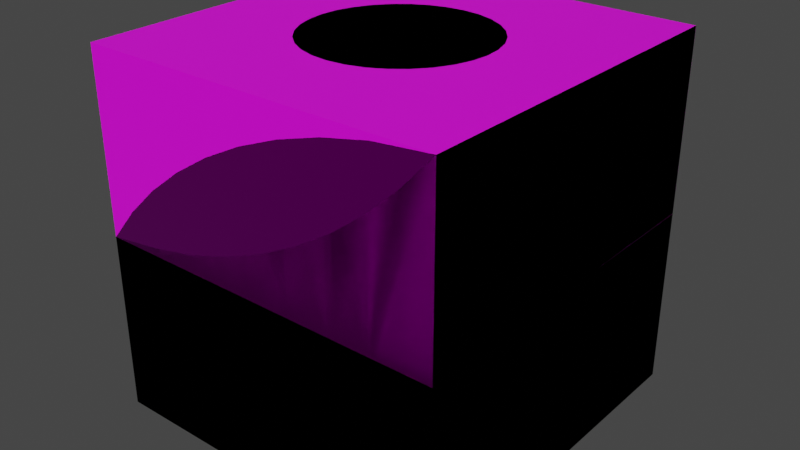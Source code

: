 # Source: ramp.blend  (saved by Blender 3.0.42; exported with 4.5.12 LTS)
import bpy
from mathutils import Matrix  # noqa: F401  (used for matrix-valued properties, if any)

bpy.ops.wm.read_factory_settings(use_empty=True)
scene = bpy.context.scene
scene.name = 'Scene'

# ---- collections
col_collection = bpy.data.collections.new('Collection'); scene.collection.children.link(col_collection)

# ---- images (referenced by path relative to the original .blend; pixels are not part of the script)
import os
ASSET_DIR = os.environ.get("B2B_ASSET_DIR", "")  # directory of the original .blend (textures are referenced by path, not embedded)
HERE = os.path.dirname(os.path.abspath(__file__))  # packed textures are extracted next to this script under _unpacked/

def load_image(name, relpath, width, height, colorspace="sRGB"):
    """Load a texture the original file referenced (path relative to the .blend, or extracted next to this script)."""
    p = next((c for c in (os.path.join(HERE, relpath), os.path.join(ASSET_DIR, relpath)) if relpath and os.path.exists(c)), "")
    if p:
        img = bpy.data.images.load(p, check_existing=True)
        img.name = name
    else:  # same state as the original file: an image datablock whose file is absent (Cycles renders it pink)
        img = bpy.data.images.new(name, width, height)
        img.source = "FILE"
        img.filepath = "//" + (relpath or name)
    img.colorspace_settings.name = colorspace
    return img
img_texture_04_roughnessmetalness_png = load_image('texture_04_roughnessMetalness.png', 'prototype-textures/Dark/texture_04_roughnessMetalness.png', 1024, 1024, 'sRGB')
img_texture_04_png = load_image('texture_04.png', 'prototype-textures/Dark/texture_04.png', 1024, 1024, 'sRGB')
img_texture_08_png = load_image('texture_08.png', 'prototype-textures/Light/texture_08.png', 1024, 1024, 'sRGB')
img_gradient_alpha_png = load_image('gradient-alpha.png', 'prototype-textures/gradient-alpha.png', 1024, 1024, 'sRGB')
img_checkpoint_emissive_png = load_image('checkpoint-emissive.png', 'prototype-textures/checkpoint-emissive.png', 1024, 1024, 'sRGB')

# ---- materials (node trees are filled in below, after node groups)
mat_ramps = bpy.data.materials.new('Ramps')
mat_ramps.alpha_threshold = 0.0
mat_ramps.use_backface_culling = True
mat_ramps.use_transparent_shadow = False
mat_ramps.line_color = (0.0, 0.0, 0.0, 1.0)
mat_halfbox = bpy.data.materials.new('HalfBox')
mat_halfbox.use_backface_culling = True
mat_halfbox.use_transparent_shadow = False
mat_checkpoint = bpy.data.materials.new('Checkpoint')
mat_checkpoint.surface_render_method = 'BLENDED'
mat_checkpoint.blend_method = 'BLEND'
mat_checkpoint.use_transparent_shadow = False
mat_checkpointtopmaterial = bpy.data.materials.new('CheckpointTopMaterial')
mat_checkpointtopmaterial.use_backface_culling = True
mat_checkpointtopmaterial.use_transparent_shadow = False
mat_material = bpy.data.materials.new('Material')
mat_material.use_transparent_shadow = False

# ---- node groups
ng_auto_smooth = bpy.data.node_groups.new('Auto Smooth', 'GeometryNodeTree')
_s = ng_auto_smooth.interface.new_socket(name='Geometry', in_out='OUTPUT', socket_type='NodeSocketGeometry')
_s = ng_auto_smooth.interface.new_socket(name='Geometry', in_out='INPUT', socket_type='NodeSocketGeometry')
_s = ng_auto_smooth.interface.new_socket(name='Angle', in_out='INPUT', socket_type='NodeSocketFloat')
_s.subtype = 'ANGLE'
_s.min_value = 0.0
_s.max_value = 3.142
ng_auto_smooth.is_modifier = True
_N = ng_auto_smooth.nodes; _L = ng_auto_smooth.links
n0 = _N.new('NodeGroupOutput'); n0.name = 'Group Output'; n0.location = (480, -100)
n1 = _N.new('NodeGroupInput'); n1.name = 'Group Input'; n1.location = (-420, -300)
n2 = _N.new('NodeGroupInput'); n2.name = 'Group Input.001'; n2.location = (-60, -100)
n3 = _N.new('GeometryNodeSetShadeSmooth'); n3.name = 'Set Shade Smooth'; n3.location = (120, -100)
n3.domain = 'EDGE'
n4 = _N.new('GeometryNodeSetShadeSmooth'); n4.name = 'Set Shade Smooth.001'; n4.location = (300, -100)
n5 = _N.new('GeometryNodeInputMeshEdgeAngle'); n5.name = 'Edge Angle'; n5.location = (-420, -220)
n6 = _N.new('GeometryNodeInputEdgeSmooth'); n6.name = 'Is Edge Smooth'; n6.location = (-60, -160)
n7 = _N.new('GeometryNodeInputShadeSmooth'); n7.name = 'Is Face Smooth'; n7.location = (-240, -340)
n8 = _N.new('FunctionNodeBooleanMath'); n8.name = 'Boolean Math'; n8.location = (-60, -220)
n9 = _N.new('FunctionNodeCompare'); n9.name = 'Compare'; n9.location = (-240, -180)
n9.operation = 'LESS_EQUAL'
_L.new(n5.outputs[0], n9.inputs[0])
_L.new(n4.outputs[0], n0.inputs[0])
_L.new(n1.outputs[1], n9.inputs[1])
_L.new(n9.outputs[0], n8.inputs[0])
_L.new(n7.outputs[0], n8.inputs[1])
_L.new(n2.outputs[0], n3.inputs[0])
_L.new(n6.outputs[0], n3.inputs[1])
_L.new(n3.outputs[0], n4.inputs[0])
_L.new(n8.outputs[0], n3.inputs[2])
n0.is_active_output = True

# ---- material node trees
mat_ramps.use_nodes = True; mat_ramps.node_tree.nodes.clear()
_N = mat_ramps.node_tree.nodes; _L = mat_ramps.node_tree.links
n0 = _N.new('ShaderNodeOutputMaterial'); n0.name = 'Material Output'; n0.location = (280, 280)
n1 = _N.new('ShaderNodeBsdfPrincipled'); n1.name = 'Principled BSDF'; n1.location = (-20, 280)
n1.distribution = 'GGX'
n1.subsurface_method = 'RANDOM_WALK_SKIN'
n1.inputs[3].default_value = 1.45
n1.inputs[27].default_value = (0.0, 0.0, 0.0, 1.0)
n1.inputs[28].default_value = 1.0
n2 = _N.new('ShaderNodeTexImage'); n2.name = 'Image Texture.001'; n2.location = (-720, -200)
n2.image = img_texture_04_roughnessmetalness_png
n3 = _N.new('ShaderNodeSeparateColor'); n3.name = 'Separate RGB'; n3.location = (-340, -180)
n4 = _N.new('ShaderNodeTexImage'); n4.name = 'Image Texture'; n4.location = (-400, 220)
n4.image = img_texture_04_png
_L.new(n1.outputs[0], n0.inputs[0])
_L.new(n4.outputs[0], n1.inputs[0])
_L.new(n2.outputs[0], n3.inputs[0])
_L.new(n3.outputs[1], n1.inputs[2])
_L.new(n3.outputs[2], n1.inputs[1])
n0.is_active_output = True
mat_halfbox.use_nodes = True; mat_halfbox.node_tree.nodes.clear()
_N = mat_halfbox.node_tree.nodes; _L = mat_halfbox.node_tree.links
n0 = _N.new('ShaderNodeOutputMaterial'); n0.name = 'Material Output'; n0.location = (300, 300)
n1 = _N.new('ShaderNodeTexImage'); n1.name = 'Image Texture'; n1.location = (-280, 260)
n1.image = img_texture_08_png
n2 = _N.new('ShaderNodeBsdfPrincipled'); n2.name = 'Principled BSDF'; n2.location = (10, 300)
n2.distribution = 'GGX'
n2.subsurface_method = 'RANDOM_WALK_SKIN'
n2.inputs[3].default_value = 1.45
n2.inputs[27].default_value = (0.0, 0.0, 0.0, 1.0)
n2.inputs[28].default_value = 1.0
n3 = _N.new('ShaderNodeTexImage'); n3.name = 'Image Texture.001'; n3.location = (-620, -100)
n3.image = img_texture_08_png
n4 = _N.new('ShaderNodeSeparateColor'); n4.name = 'Separate RGB'; n4.location = (-320, -200)
_L.new(n2.outputs[0], n0.inputs[0])
_L.new(n1.outputs[0], n2.inputs[0])
_L.new(n3.outputs[0], n4.inputs[0])
_L.new(n4.outputs[1], n2.inputs[2])
_L.new(n4.outputs[2], n2.inputs[1])
n0.is_active_output = True
mat_checkpoint.use_nodes = True; mat_checkpoint.node_tree.nodes.clear()
_N = mat_checkpoint.node_tree.nodes; _L = mat_checkpoint.node_tree.links
n0 = _N.new('ShaderNodeBsdfPrincipled'); n0.name = 'Principled BSDF'; n0.location = (-20, 300)
n0.distribution = 'GGX'
n0.subsurface_method = 'RANDOM_WALK_SKIN'
n0.inputs[3].default_value = 1.45
n0.inputs[27].default_value = (0.0, 0.0, 0.0, 1.0)
n0.inputs[28].default_value = 1.0
n1 = _N.new('ShaderNodeOutputMaterial'); n1.name = 'Material Output'; n1.location = (280, 300)
n2 = _N.new('ShaderNodeTexImage'); n2.name = 'Image Texture'; n2.location = (-310, 260)
n2.image = img_gradient_alpha_png
_L.new(n0.outputs[0], n1.inputs[0])
_L.new(n2.outputs[0], n0.inputs[0])
n1.is_active_output = True
mat_checkpointtopmaterial.use_nodes = True; mat_checkpointtopmaterial.node_tree.nodes.clear()
_N = mat_checkpointtopmaterial.node_tree.nodes; _L = mat_checkpointtopmaterial.node_tree.links
n0 = _N.new('ShaderNodeOutputMaterial'); n0.name = 'Material Output'; n0.location = (300, 300)
n1 = _N.new('ShaderNodeTexImage'); n1.name = 'Image Texture'; n1.location = (-280, 260)
n1.image = img_texture_08_png
n2 = _N.new('ShaderNodeBsdfPrincipled'); n2.name = 'Principled BSDF'; n2.location = (10, 300)
n2.distribution = 'GGX'
n2.subsurface_method = 'RANDOM_WALK_SKIN'
n2.inputs[3].default_value = 1.45
n2.inputs[27].default_value = (0.0, 0.0, 0.0, 1.0)
n2.inputs[28].default_value = 1.0
n3 = _N.new('ShaderNodeTexImage'); n3.name = 'Image Texture.001'; n3.location = (-620, -100)
n3.image = img_texture_08_png
n4 = _N.new('ShaderNodeSeparateColor'); n4.name = 'Separate RGB'; n4.location = (-320, -200)
_L.new(n2.outputs[0], n0.inputs[0])
_L.new(n1.outputs[0], n2.inputs[0])
_L.new(n3.outputs[0], n4.inputs[0])
_L.new(n4.outputs[1], n2.inputs[2])
_L.new(n4.outputs[2], n2.inputs[1])
n0.is_active_output = True
mat_material.use_nodes = True; mat_material.node_tree.nodes.clear()
_N = mat_material.node_tree.nodes; _L = mat_material.node_tree.links
n0 = _N.new('ShaderNodeBsdfPrincipled'); n0.name = 'Principled BSDF'; n0.location = (10, 300)
n0.distribution = 'GGX'
n0.subsurface_method = 'RANDOM_WALK_SKIN'
n0.inputs[3].default_value = 1.45
n0.inputs[28].default_value = 1.0
n1 = _N.new('ShaderNodeOutputMaterial'); n1.name = 'Material Output'; n1.location = (300, 300)
n2 = _N.new('ShaderNodeTexImage'); n2.name = 'Image Texture'; n2.location = (-280, 260)
n2.image = img_checkpoint_emissive_png
n3 = _N.new('ShaderNodeTexImage'); n3.name = 'Image Texture.002'; n3.location = (-280, -500)
n3.image = img_checkpoint_emissive_png
_L.new(n0.outputs[0], n1.inputs[0])
_L.new(n2.outputs[0], n0.inputs[0])
_L.new(n3.outputs[0], n0.inputs[27])
n1.is_active_output = True

# ---- world
world_world = bpy.data.worlds.new('World'); scene.world = world_world
world_world.use_nodes = True; world_world.node_tree.nodes.clear()
_N = world_world.node_tree.nodes; _L = world_world.node_tree.links
n0 = _N.new('ShaderNodeOutputWorld'); n0.name = 'World Output'; n0.location = (300, 300)
n1 = _N.new('ShaderNodeBackground'); n1.name = 'Background'; n1.location = (10, 300)
n1.inputs[0].default_value = (0.05088, 0.05088, 0.05088, 1.0)
_L.new(n1.outputs[0], n0.inputs[0])
n0.is_active_output = True
world_world.color = (0.05088, 0.05088, 0.05088)
world_world.use_sun_shadow = False
world_world.sun_shadow_jitter_overblur = 0.0

# ---- meshes
me_cylinder = bpy.data.meshes.new('Cylinder')
me_cylinder.from_pydata([(5.0, 5.0, -5.0), (5.0, 5.0, 5.0), (-4.181, 0.9541, 5.0), (-4.181, 0.9541, -5.0), (-3.314, 1.771, 5.0), (-3.314, 1.771, -5.0), (-2.358, 2.511, 5.0), (-2.358, 2.511, -5.0), (-1.322, 3.168, 5.0), (-1.322, 3.168, -5.0), (-0.215, 3.735, 5.0), (-0.215, 3.735, -5.0), (0.9514, 4.206, 5.0), (0.9514, 4.206, -5.0), (2.166, 4.578, 5.0), (2.166, 4.578, -5.0), (3.418, 4.846, 5.0), (3.418, 4.846, -5.0), (-5.0, -2.186e-07, -5.0), (-5.0, 2.186e-07, 5.0), (5.0, -2.186e-07, -5.0), (5.0, 2.186e-07, 5.0), (3.425, 2.186e-07, 5.0), (2.173, 2.186e-07, 5.0), (0.9582, 2.186e-07, 5.0), (-0.2082, 2.186e-07, 5.0), (-1.315, 2.186e-07, 5.0), (-2.351, 2.186e-07, 5.0), (-3.308, 2.186e-07, 5.0), (-4.181, 2.186e-07, 5.0), (3.418, -2.186e-07, -5.0), (2.166, -2.186e-07, -5.0), (0.9514, -2.186e-07, -5.0), (-0.215, -2.186e-07, -5.0), (-1.322, -2.186e-07, -5.0), (-2.358, -2.186e-07, -5.0), (-3.314, -2.186e-07, -5.0), (-4.188, -2.186e-07, -5.0)], [], [(20, 0, 1, 21), (3, 37, 18), (36, 37, 3, 5), (35, 36, 5, 7), (34, 35, 7, 9), (33, 34, 9, 11), (32, 33, 11, 13), (31, 32, 13, 15), (30, 31, 15, 17), (20, 30, 17, 0), (1, 16, 22, 21), (22, 16, 14, 23), (23, 14, 12, 24), (24, 12, 10, 25), (25, 10, 8, 26), (26, 8, 6, 27), (27, 6, 4, 28), (28, 4, 2, 29), (19, 29, 2), (3, 18, 19, 2), (5, 3, 2, 4), (7, 5, 4, 6), (9, 7, 6, 8), (11, 9, 8, 10), (13, 11, 10, 12), (15, 13, 12, 14), (17, 15, 14, 16), (1, 0, 17, 16), (21, 22, 30, 20), (31, 30, 22, 23), (32, 31, 23, 24), (33, 32, 24, 25), (34, 33, 25, 26), (35, 34, 26, 27), (36, 35, 27, 28), (37, 36, 28, 29), (18, 37, 29, 19)])
me_cylinder.polygons.foreach_set('use_smooth', [True] * 37)
_uv = me_cylinder.uv_layers.new(name='UVMap')
_uv.uv.foreach_set('vector', [1.0, 0.0, 1.0, 0.5, 5.96e-08, 0.5, 0.0, 0.0, 0.9181, 0.09541, 0.9188, 0.0, 1.0, 0.0, 0.8314, 0.0, 0.9188, 0.0, 0.9181, 0.09541, 0.8314, 0.1771, 0.7358, 0.0, 0.8314, 0.0, 0.8314, 0.1771, 0.7358, 0.2511, 0.6322, 0.0, 0.7358, 0.0, 0.7358, 0.2511, 0.6322, 0.3168, 0.5215, 0.0, 0.6322, 0.0, 0.6322, 0.3168, 0.5215, 0.3735, 0.4049, 0.0, 0.5215, 0.0, 0.5215, 0.3735, 0.4049, 0.4206, 0.2834, 0.0, 0.4049, 0.0, 0.4049, 0.4206, 0.2834, 0.4578, 0.1582, 0.0, 0.2834, 0.0, 0.2834, 0.4578, 0.1582, 0.4846, 0.0, 0.0, 0.1582, 0.0, 0.1582, 0.4846, 0.0, 0.5, 1.0, 0.5, 0.8418, 0.4846, 0.8425, 0.0, 1.0, 0.0, 0.8425, 0.0, 0.8418, 0.4846, 0.7166, 0.4578, 0.7173, 0.0, 0.7173, 0.0, 0.7166, 0.4578, 0.5951, 0.4206, 0.5958, 0.0, 0.5958, 0.0, 0.5951, 0.4206, 0.4785, 0.3735, 0.4792, 0.0, 0.4792, 0.0, 0.4785, 0.3735, 0.3678, 0.3168, 0.3685, 0.0, 0.3685, 0.0, 0.3678, 0.3168, 0.2642, 0.2511, 0.2649, 0.0, 0.2649, 0.0, 0.2642, 0.2511, 0.1686, 0.1771, 0.1692, 0.0, 0.1692, 0.0, 0.1686, 0.1771, 0.08192, 0.09541, 0.08192, 0.0, 0.0, 0.0, 0.08192, 0.0, 0.08192, 0.09541, 0.08192, 1.0, 0.0, 1.0, 0.0, 1.376e-07, 0.08192, 1.376e-07, 0.1686, 1.0, 0.08192, 1.0, 0.08192, 1.376e-07, 0.1686, 1.376e-07, 0.2642, 1.0, 0.1686, 1.0, 0.1686, 1.376e-07, 0.2642, 1.376e-07, 0.3678, 1.0, 0.2642, 1.0, 0.2642, 1.376e-07, 0.3678, 1.376e-07, 0.4785, 1.0, 0.3678, 1.0, 0.3678, 1.376e-07, 0.4785, 1.376e-07, 0.5951, 1.0, 0.4785, 1.0, 0.4785, 1.376e-07, 0.5951, 1.376e-07, 0.7166, 1.0, 0.5951, 1.0, 0.5951, 1.376e-07, 0.7166, 1.376e-07, 0.8418, 1.0, 0.7166, 1.0, 0.7166, 1.376e-07, 0.8418, 1.376e-07, 1.0, 1.376e-07, 1.0, 1.0, 0.8418, 1.0, 0.8418, 1.376e-07, 1.0, 1.0, 0.8425, 1.0, 0.8418, 0.0, 1.0, 0.0, 0.7166, 0.0, 0.8418, 0.0, 0.8425, 1.0, 0.7173, 1.0, 0.5951, 0.0, 0.7166, 0.0, 0.7173, 1.0, 0.5958, 1.0, 0.4785, 0.0, 0.5951, 0.0, 0.5958, 1.0, 0.4792, 1.0, 0.3678, 0.0, 0.4785, 0.0, 0.4792, 1.0, 0.3685, 1.0, 0.2642, 0.0, 0.3678, 0.0, 0.3685, 1.0, 0.2649, 1.0, 0.1686, 0.0, 0.2642, 0.0, 0.2649, 1.0, 0.1692, 1.0, 0.08124, 0.0, 0.1686, 0.0, 0.1692, 1.0, 0.08192, 1.0, 0.0, 1.376e-07, 0.08124, 0.0, 0.08192, 1.0, 0.0, 1.0])
me_cylinder.materials.append(mat_ramps)
me_cylinder.use_remesh_fix_poles = True
me_cylinder.use_remesh_preserve_attributes = False
me_cylinder.update()
me_ramp = bpy.data.meshes.new('Ramp')
me_ramp.from_pydata([(5.0, 5.0, -5.0), (5.0, 5.0, 5.0), (4.181, 4.108, -5.0), (4.181, 4.108, 5.0), (3.314, 3.291, -5.0), (3.314, 3.291, 5.0), (2.358, 2.551, -5.0), (2.358, 2.551, 5.0), (1.322, 1.894, -5.0), (1.322, 1.894, 5.0), (0.215, 1.327, -5.0), (0.215, 1.327, 5.0), (-0.9514, 0.8561, -5.0), (-0.9514, 0.8561, 5.0), (-2.166, 0.4846, -5.0), (-2.166, 0.4846, 5.0), (-3.418, 0.2167, -5.0), (-3.418, 0.2167, 5.0), (-5.0, -2.186e-07, -5.0), (-5.0, 2.186e-07, 5.0), (5.0, -3.06e-07, -5.0), (5.0, 1.311e-07, 5.0), (4.181, 1.311e-07, 5.0), (3.314, 1.311e-07, 5.0), (2.358, 1.311e-07, 5.0), (1.322, 1.311e-07, 5.0), (0.215, 1.311e-07, 5.0), (-0.9514, 1.311e-07, 5.0), (-2.166, 1.311e-07, 5.0), (-3.418, 1.311e-07, 5.0), (4.174, -3.06e-07, -5.0), (3.308, -3.06e-07, -5.0), (2.351, -3.06e-07, -5.0), (1.315, -3.06e-07, -5.0), (0.2082, -3.06e-07, -5.0), (-0.9582, -3.06e-07, -5.0), (-2.173, -3.06e-07, -5.0), (-3.425, -3.06e-07, -5.0)], [], [(0, 2, 3, 1), (2, 4, 5, 3), (4, 6, 7, 5), (6, 8, 9, 7), (8, 10, 11, 9), (10, 12, 13, 11), (12, 14, 15, 13), (14, 16, 17, 15), (16, 18, 19, 17), (0, 1, 21, 20), (20, 21, 22, 30), (22, 23, 31, 30), (23, 24, 32, 31), (24, 25, 33, 32), (25, 26, 34, 33), (26, 27, 35, 34), (27, 28, 36, 35), (28, 29, 37, 36), (18, 37, 29, 19), (17, 19, 29), (15, 17, 29, 28), (13, 15, 28, 27), (11, 13, 27, 26), (9, 11, 26, 25), (7, 9, 25, 24), (5, 7, 24, 23), (3, 5, 23, 22), (1, 3, 22, 21), (2, 0, 20, 30), (2, 30, 31, 4), (4, 31, 32, 6), (6, 32, 33, 8), (8, 33, 34, 10), (10, 34, 35, 12), (12, 35, 36, 14), (14, 36, 37, 16), (18, 16, 37)])
me_ramp.polygons.foreach_set('use_smooth', [1, 1, 1, 1, 1, 1, 1, 1, 1, 1, 1, 1, 1, 1, 1, 1, 1, 1, 1, 1, 1, 1, 1, 1, 1, 1, 1, 1, 0, 0, 0, 0, 0, 0, 0, 0, 0])
_uv = me_ramp.uv_layers.new(name='UVMap')
_uv.uv.foreach_set('vector', [1.0, 1.0, 0.9181, 1.0, 0.9181, 8.769e-08, 1.0, 8.769e-08, 0.9181, 1.0, 0.8314, 1.0, 0.8314, 8.769e-08, 0.9181, 8.769e-08, 0.8314, 1.0, 0.7358, 1.0, 0.7358, 8.769e-08, 0.8314, 8.769e-08, 0.7358, 1.0, 0.6322, 1.0, 0.6322, 8.769e-08, 0.7358, 8.769e-08, 0.6322, 1.0, 0.5215, 1.0, 0.5215, 8.769e-08, 0.6322, 8.769e-08, 0.5215, 1.0, 0.4049, 1.0, 0.4049, 8.769e-08, 0.5215, 8.769e-08, 0.4049, 1.0, 0.2834, 1.0, 0.2834, 8.769e-08, 0.4049, 8.769e-08, 0.2834, 1.0, 0.1582, 1.0, 0.1582, 8.769e-08, 0.2834, 8.769e-08, 0.1582, 1.0, 0.0, 1.0, 0.0, 0.0, 0.1582, 8.769e-08, 1.0, 1.0, 1.754e-07, 1.0, 0.0, 0.5, 1.0, 0.5, 0.4721, 0.4721, 0.9443, 0.4721, 0.9443, 0.4335, 0.4721, 0.4331, 0.9443, 0.4335, 0.9443, 0.3925, 0.4721, 0.3922, 0.4721, 0.4331, 0.9443, 0.3925, 0.9443, 0.3474, 0.4721, 0.3471, 0.4721, 0.3922, 0.9443, 0.3474, 0.9443, 0.2985, 0.4721, 0.2982, 0.4721, 0.3471, 0.9443, 0.2985, 0.9443, 0.2462, 0.4721, 0.2459, 0.4721, 0.2982, 0.9443, 0.2462, 0.9443, 0.1911, 0.4721, 0.1908, 0.4721, 0.2459, 0.9443, 0.1911, 0.9443, 0.1338, 0.4721, 0.1335, 0.4721, 0.1908, 0.9443, 0.1338, 0.9443, 0.07469, 0.4721, 0.07437, 0.4721, 0.1335, 0.4721, 0.0, 0.4721, 0.07437, 0.9443, 0.07469, 0.9443, 0.0, 0.8418, 0.5217, 1.0, 0.5, 0.8418, 0.5, 0.7166, 0.5485, 0.8418, 0.5217, 0.8418, 0.5, 0.7166, 0.5, 0.5951, 0.5856, 0.7166, 0.5485, 0.7166, 0.5, 0.5951, 0.5, 0.4785, 0.6327, 0.5951, 0.5856, 0.5951, 0.5, 0.4785, 0.5, 0.3678, 0.6894, 0.4785, 0.6327, 0.4785, 0.5, 0.3678, 0.5, 0.2642, 0.7551, 0.3678, 0.6894, 0.3678, 0.5, 0.2642, 0.5, 0.1686, 0.8291, 0.2642, 0.7551, 0.2642, 0.5, 0.1686, 0.5, 0.08192, 0.9108, 0.1686, 0.8291, 0.1686, 0.5, 0.08192, 0.5, 0.0, 1.0, 0.08192, 0.9108, 0.08192, 0.5, 0.0, 0.5, 0.08192, 0.9108, 0.0, 1.0, 0.0, 0.5, 0.08259, 0.5, 0.08192, 0.9108, 0.08259, 0.5, 0.1692, 0.5, 0.1686, 0.8291, 0.1686, 0.8291, 0.1692, 0.5, 0.2649, 0.5, 0.2642, 0.7551, 0.2642, 0.7551, 0.2649, 0.5, 0.3685, 0.5, 0.3678, 0.6894, 0.3678, 0.6894, 0.3685, 0.5, 0.4792, 0.5, 0.4785, 0.6327, 0.4785, 0.6327, 0.4792, 0.5, 0.5958, 0.5, 0.5951, 0.5856, 0.5951, 0.5856, 0.5958, 0.5, 0.7173, 0.5, 0.7166, 0.5485, 0.7166, 0.5485, 0.7173, 0.5, 0.8425, 0.5, 0.8418, 0.5217, 1.0, 0.5, 0.8418, 0.5217, 0.8425, 0.5])
me_ramp.materials.append(mat_ramps)
me_ramp.use_remesh_fix_poles = True
me_ramp.use_remesh_preserve_attributes = False
me_ramp.update()
me_cube = bpy.data.meshes.new('Cube')
me_cube.from_pydata([(-5.0, -5.0, -5.0), (-5.0, -5.0, 0.0), (-5.0, 5.0, -5.0), (-5.0, 5.0, 0.0), (5.0, -5.0, -5.0), (5.0, -5.0, 0.0), (5.0, 5.0, -5.0), (5.0, 5.0, 0.0), (-5.0, -5.0, -5.0), (-5.0, -5.0, 0.0), (-5.0, 5.0, 0.0), (-5.0, 5.0, -5.0), (5.0, 5.0, 0.0), (5.0, 5.0, -5.0), (5.0, -5.0, 0.0), (5.0, -5.0, -5.0), (-5.0, -5.0, -2.5), (-5.0, 5.0, -2.5), (5.0, 5.0, -2.5), (5.0, -5.0, -2.5)], [], [(16, 9, 10, 17), (17, 10, 12, 18), (18, 12, 14, 19), (19, 14, 9, 16), (2, 6, 4, 0), (7, 3, 1, 5), (15, 19, 16, 8), (13, 18, 19, 15), (11, 17, 18, 13), (8, 16, 17, 11)])
_uv = me_cube.uv_layers.new(name='UVMap')
_uv.uv.foreach_set('vector', [0.0, 0.75, 0.0, 1.0, 1.0, 1.0, 1.0, 0.75, 0.0, 0.75, 0.0, 1.0, 1.0, 1.0, 1.0, 0.75, 1.0, 0.75, 1.0, 1.0, 0.0, 1.0, 0.0, 0.75, 1.0, 0.75, 1.0, 1.0, 0.0, 1.0, 0.0, 0.75, 0.0, 0.0, 1.0, 0.0, 1.0, 1.0, 0.0, 1.0, 1.0, 1.0, 0.0, 1.0, 0.0, 0.0, 1.0, 0.0, 1.0, 1.676e-07, 1.0, 0.25, 0.0, 0.25, 0.0, 1.676e-07, 1.0, 0.0, 1.0, 0.25, 0.0, 0.25, 0.0, 0.0, 0.0, 0.0, 0.0, 0.25, 1.0, 0.25, 1.0, 0.0, 0.0, 0.0, 0.0, 0.25, 1.0, 0.25, 1.0, 0.0])
me_cube.materials.append(mat_halfbox)
me_cube.use_remesh_fix_poles = True
me_cube.use_remesh_preserve_attributes = False
me_cube.update()
me_checkpoint = bpy.data.meshes.new('Checkpoint')
me_checkpoint.from_pydata([(-5.0, -5.0, -5.0), (-5.0, -5.0, 0.0), (-5.0, 5.0, -5.0), (-5.0, 5.0, 0.0), (5.0, -5.0, -5.0), (5.0, -5.0, 0.0), (5.0, 5.0, -5.0), (5.0, 5.0, 0.0), (-5.0, -5.0, -5.0), (-5.0, -5.0, 0.0), (-5.0, 5.0, 0.0), (-5.0, 5.0, -5.0), (5.0, 5.0, 0.0), (5.0, 5.0, -5.0), (5.0, -5.0, 0.0), (5.0, -5.0, -5.0), (-5.0, -5.0, -2.5), (-5.0, 5.0, -2.5), (5.0, 5.0, -2.5), (5.0, -5.0, -2.5)], [], [(16, 9, 10, 17), (17, 10, 12, 18), (18, 12, 14, 19), (19, 14, 9, 16), (2, 6, 4, 0), (7, 3, 1, 5), (15, 19, 16, 8), (13, 18, 19, 15), (11, 17, 18, 13), (8, 16, 17, 11)])
_uv = me_checkpoint.uv_layers.new(name='UVMap')
_uv.uv.foreach_set('vector', [1.0, 0.75, 1.0, 1.0, 0.0, 1.0, 0.0, 0.75, 0.0, 0.75, 0.0, 1.0, 1.0, 1.0, 1.0, 0.75, 1.0, 0.75, 1.0, 1.0, 0.0, 1.0, 0.0, 0.75, 0.0, 0.75, 0.0, 1.0, 1.0, 1.0, 1.0, 0.75, 1.0, 0.0, 0.0, 0.0, 0.0, 1.0, 1.0, 1.0, 1.0, 1.0, 0.0, 1.0, 0.0, 0.0, 1.0, 0.0, 1.0, 1.639e-07, 1.0, 0.25, 0.0, 0.25, 0.0, 1.639e-07, 0.0, 0.0, 0.0, 0.25, 1.0, 0.25, 1.0, 0.0, 1.0, 4.47e-08, 1.0, 0.25, 0.0, 0.25, 0.0, -4.47e-08, 0.0, 0.0, 0.0, 0.25, 1.0, 0.25, 1.0, 0.0])
me_checkpoint.materials.append(mat_halfbox)
me_checkpoint.use_remesh_fix_poles = True
me_checkpoint.use_remesh_preserve_attributes = False
me_checkpoint.update()
me_cube_002 = bpy.data.meshes.new('Cube.002')
me_cube_002.from_pydata([(-1.0, -1.0, -1.0), (-1.0, -1.0, 1.0), (-1.0, 1.0, -1.0), (-1.0, 1.0, 1.0), (1.0, -1.0, -1.0), (1.0, -1.0, 1.0), (1.0, 1.0, -1.0), (1.0, 1.0, 1.0)], [], [(0, 1, 3, 2), (2, 3, 7, 6), (6, 7, 5, 4), (4, 5, 1, 0), (7, 3, 1, 5)])
_uv = me_cube_002.uv_layers.new(name='UVMap')
_uv.uv.foreach_set('vector', [1.0, 0.0, 1.0, 1.0, 0.0, 1.0, 0.0, 0.0, 0.0, 0.0, 0.0, 1.0, 0.0, 1.0, 0.0, 0.0, 0.0, 0.0, 0.0, 1.0, 1.0, 1.0, 1.0, 0.0, 1.0, 0.0, 1.0, 1.0, 1.0, 1.0, 1.0, 0.0, 0.0, 0.9941, 0.0, 0.9941, 1.0, 0.9941, 1.0, 0.9941])
me_cube_002.materials.append(mat_checkpoint)
me_cube_002.use_remesh_fix_poles = True
me_cube_002.use_remesh_preserve_attributes = False
me_cube_002.update()
me_cylinder_005 = bpy.data.meshes.new('Cylinder.005')
me_cylinder_005.from_pydata([(0.0, 2.5, -0.125), (0.0, 2.5, 0.0), (0.4877, 2.452, -0.125), (0.4877, 2.452, 0.0), (0.9567, 2.31, -0.125), (0.9567, 2.31, 0.0), (1.389, 2.079, -0.125), (1.389, 2.079, 0.0), (1.768, 1.768, -0.125), (1.768, 1.768, 0.0), (2.079, 1.389, -0.125), (2.079, 1.389, 0.0), (2.31, 0.9567, -0.125), (2.31, 0.9567, 0.0), (2.452, 0.4877, -0.125), (2.452, 0.4877, 0.0), (2.5, -1.093e-07, -0.125), (2.5, -1.093e-07, 0.0), (2.452, -0.4877, -0.125), (2.452, -0.4877, 0.0), (2.31, -0.9567, -0.125), (2.31, -0.9567, 0.0), (2.079, -1.389, -0.125), (2.079, -1.389, 0.0), (1.768, -1.768, -0.125), (1.768, -1.768, 0.0), (1.389, -2.079, -0.125), (1.389, -2.079, 0.0), (0.9567, -2.31, -0.125), (0.9567, -2.31, 0.0), (0.4877, -2.452, -0.125), (0.4877, -2.452, 0.0), (-2.186e-07, -2.5, -0.125), (-2.186e-07, -2.5, 0.0), (-0.4877, -2.452, -0.125), (-0.4877, -2.452, 0.0), (-0.9567, -2.31, -0.125), (-0.9567, -2.31, 0.0), (-1.389, -2.079, -0.125), (-1.389, -2.079, 0.0), (-1.768, -1.768, -0.125), (-1.768, -1.768, 0.0), (-2.079, -1.389, -0.125), (-2.079, -1.389, 0.0), (-2.31, -0.9567, -0.125), (-2.31, -0.9567, 0.0), (-2.452, -0.4877, -0.125), (-2.452, -0.4877, 0.0), (-2.5, 2.981e-08, -0.125), (-2.5, 2.981e-08, 0.0), (-2.452, 0.4877, -0.125), (-2.452, 0.4877, 0.0), (-2.31, 0.9567, -0.125), (-2.31, 0.9567, 0.0), (-2.079, 1.389, -0.125), (-2.079, 1.389, 0.0), (-1.768, 1.768, -0.125), (-1.768, 1.768, 0.0), (-1.389, 2.079, -0.125), (-1.389, 2.079, 0.0), (-0.9567, 2.31, -0.125), (-0.9567, 2.31, 0.0), (-0.4877, 2.452, -0.125), (-0.4877, 2.452, 0.0)], [], [(0, 1, 3, 2), (2, 3, 5, 4), (4, 5, 7, 6), (6, 7, 9, 8), (8, 9, 11, 10), (10, 11, 13, 12), (12, 13, 15, 14), (14, 15, 17, 16), (16, 17, 19, 18), (18, 19, 21, 20), (20, 21, 23, 22), (22, 23, 25, 24), (24, 25, 27, 26), (26, 27, 29, 28), (28, 29, 31, 30), (30, 31, 33, 32), (32, 33, 35, 34), (34, 35, 37, 36), (36, 37, 39, 38), (38, 39, 41, 40), (40, 41, 43, 42), (42, 43, 45, 44), (44, 45, 47, 46), (46, 47, 49, 48), (48, 49, 51, 50), (50, 51, 53, 52), (52, 53, 55, 54), (54, 55, 57, 56), (56, 57, 59, 58), (58, 59, 61, 60), (3, 1, 63, 61, 59, 57, 55, 53, 51, 49, 47, 45, 43, 41, 39, 37, 35, 33, 31, 29, 27, 25, 23, 21, 19, 17, 15, 13, 11, 9, 7, 5), (60, 61, 63, 62), (62, 63, 1, 0), (0, 2, 4, 6, 8, 10, 12, 14, 16, 18, 20, 22, 24, 26, 28, 30, 32, 34, 36, 38, 40, 42, 44, 46, 48, 50, 52, 54, 56, 58, 60, 62)])
me_cylinder_005.polygons.foreach_set('use_smooth', [True] * 34)
_uv = me_cylinder_005.uv_layers.new(name='UVMap')
_uv.uv.foreach_set('vector', [0.5, 0.75, 0.5, 0.75, 0.5488, 0.7452, 0.5488, 0.7452, 0.5488, 0.7452, 0.5488, 0.7452, 0.5957, 0.731, 0.5957, 0.731, 0.5957, 0.731, 0.5957, 0.731, 0.6389, 0.7079, 0.6389, 0.7079, 0.6389, 0.7079, 0.6389, 0.7079, 0.6768, 0.6768, 0.6768, 0.6768, 0.6768, 0.6768, 0.6768, 0.6768, 0.7079, 0.6389, 0.7079, 0.6389, 0.7079, 0.6389, 0.7079, 0.6389, 0.731, 0.5957, 0.731, 0.5957, 0.731, 0.5957, 0.731, 0.5957, 0.7452, 0.5488, 0.7452, 0.5488, 0.7452, 0.5488, 0.7452, 0.5488, 0.75, 0.5, 0.75, 0.5, 0.75, 0.5, 0.75, 0.5, 0.7452, 0.4512, 0.7452, 0.4512, 0.7452, 0.4512, 0.7452, 0.4512, 0.731, 0.4043, 0.731, 0.4043, 0.731, 0.4043, 0.731, 0.4043, 0.7079, 0.3611, 0.7079, 0.3611, 0.7079, 0.3611, 0.7079, 0.3611, 0.6768, 0.3232, 0.6768, 0.3232, 0.6768, 0.3232, 0.6768, 0.3232, 0.6389, 0.2921, 0.6389, 0.2921, 0.6389, 0.2921, 0.6389, 0.2921, 0.5957, 0.269, 0.5957, 0.269, 0.5957, 0.269, 0.5957, 0.269, 0.5488, 0.2548, 0.5488, 0.2548, 0.5488, 0.2548, 0.5488, 0.2548, 0.5, 0.25, 0.5, 0.25, 0.5, 0.25, 0.5, 0.25, 0.4512, 0.2548, 0.4512, 0.2548, 0.4512, 0.2548, 0.4512, 0.2548, 0.4043, 0.269, 0.4043, 0.269, 0.4043, 0.269, 0.4043, 0.269, 0.3611, 0.2921, 0.3611, 0.2921, 0.3611, 0.2921, 0.3611, 0.2921, 0.3232, 0.3232, 0.3232, 0.3232, 0.3232, 0.3232, 0.3232, 0.3232, 0.2921, 0.3611, 0.2921, 0.3611, 0.2921, 0.3611, 0.2921, 0.3611, 0.269, 0.4043, 0.269, 0.4043, 0.269, 0.4043, 0.269, 0.4043, 0.2548, 0.4512, 0.2548, 0.4512, 0.2548, 0.4512, 0.2548, 0.4512, 0.25, 0.5, 0.25, 0.5, 0.25, 0.5, 0.25, 0.5, 0.2548, 0.5488, 0.2548, 0.5488, 0.2548, 0.5488, 0.2548, 0.5488, 0.269, 0.5957, 0.269, 0.5957, 0.269, 0.5957, 0.269, 0.5957, 0.2921, 0.6389, 0.2921, 0.6389, 0.2921, 0.6389, 0.2921, 0.6389, 0.3232, 0.6768, 0.3232, 0.6768, 0.3232, 0.6768, 0.3232, 0.6768, 0.3611, 0.7079, 0.3611, 0.7079, 0.3611, 0.7079, 0.3611, 0.7079, 0.4043, 0.731, 0.4043, 0.731, 0.5488, 0.7452, 0.5, 0.75, 0.4512, 0.7452, 0.4043, 0.731, 0.3611, 0.7079, 0.3232, 0.6768, 0.2921, 0.6389, 0.269, 0.5957, 0.2548, 0.5488, 0.25, 0.5, 0.2548, 0.4512, 0.269, 0.4043, 0.2921, 0.3611, 0.3232, 0.3232, 0.3611, 0.2921, 0.4043, 0.269, 0.4512, 0.2548, 0.5, 0.25, 0.5488, 0.2548, 0.5957, 0.269, 0.6389, 0.2921, 0.6768, 0.3232, 0.7079, 0.3611, 0.731, 0.4043, 0.7452, 0.4512, 0.75, 0.5, 0.7452, 0.5488, 0.731, 0.5957, 0.7079, 0.6389, 0.6768, 0.6768, 0.6389, 0.7079, 0.5957, 0.731, 0.4043, 0.731, 0.4043, 0.731, 0.4512, 0.7452, 0.4512, 0.7452, 0.4512, 0.7452, 0.4512, 0.7452, 0.5, 0.75, 0.5, 0.75, 0.5, 0.75, 0.5488, 0.7452, 0.5957, 0.731, 0.6389, 0.7079, 0.6768, 0.6768, 0.7079, 0.6389, 0.731, 0.5957, 0.7452, 0.5488, 0.75, 0.5, 0.7452, 0.4512, 0.731, 0.4043, 0.7079, 0.3611, 0.6768, 0.3232, 0.6389, 0.2921, 0.5957, 0.269, 0.5488, 0.2548, 0.5, 0.25, 0.4512, 0.2548, 0.4043, 0.269, 0.3611, 0.2921, 0.3232, 0.3232, 0.2921, 0.3611, 0.269, 0.4043, 0.2548, 0.4512, 0.25, 0.5, 0.2548, 0.5488, 0.269, 0.5957, 0.2921, 0.6389, 0.3232, 0.6768, 0.3611, 0.7079, 0.4043, 0.731, 0.4512, 0.7452])
me_cylinder_005.materials.append(mat_checkpointtopmaterial)
me_cylinder_005.use_remesh_fix_poles = True
me_cylinder_005.use_remesh_preserve_attributes = False
me_cylinder_005.update()
me_cylinder_007 = bpy.data.meshes.new('Cylinder.007')
me_cylinder_007.from_pydata([(0.0, 2.302, -0.2945), (0.0, 2.302, 0.2945), (0.4491, 2.258, -0.2945), (0.4491, 2.258, 0.2945), (0.8809, 2.127, -0.2945), (0.8809, 2.127, 0.2945), (1.279, 1.914, -0.2945), (1.279, 1.914, 0.2945), (1.628, 1.628, -0.2945), (1.628, 1.628, 0.2945), (1.914, 1.279, -0.2945), (1.914, 1.279, 0.2945), (2.127, 0.8809, -0.2945), (2.127, 0.8809, 0.2945), (2.258, 0.4491, -0.2945), (2.258, 0.4491, 0.2945), (2.302, -1.006e-07, -0.2945), (2.302, -1.006e-07, 0.2945), (2.258, -0.4491, -0.2945), (2.258, -0.4491, 0.2945), (2.127, -0.8809, -0.2945), (2.127, -0.8809, 0.2945), (1.914, -1.279, -0.2945), (1.914, -1.279, 0.2945), (1.628, -1.628, -0.2945), (1.628, -1.628, 0.2945), (1.279, -1.914, -0.2945), (1.279, -1.914, 0.2945), (0.8809, -2.127, -0.2945), (0.8809, -2.127, 0.2945), (0.4491, -2.258, -0.2945), (0.4491, -2.258, 0.2945), (-2.012e-07, -2.302, -0.2945), (-2.012e-07, -2.302, 0.2945), (-0.4491, -2.258, -0.2945), (-0.4491, -2.258, 0.2945), (-0.8809, -2.127, -0.2945), (-0.8809, -2.127, 0.2945), (-1.279, -1.914, -0.2945), (-1.279, -1.914, 0.2945), (-1.628, -1.628, -0.2945), (-1.628, -1.628, 0.2945), (-1.914, -1.279, -0.2945), (-1.914, -1.279, 0.2945), (-2.127, -0.8809, -0.2945), (-2.127, -0.8809, 0.2945), (-2.258, -0.4491, -0.2945), (-2.258, -0.4491, 0.2945), (-2.302, 2.745e-08, -0.2945), (-2.302, 2.745e-08, 0.2945), (-2.258, 0.4491, -0.2945), (-2.258, 0.4491, 0.2945), (-2.127, 0.8809, -0.2945), (-2.127, 0.8809, 0.2945), (-1.914, 1.279, -0.2945), (-1.914, 1.279, 0.2945), (-1.628, 1.628, -0.2945), (-1.628, 1.628, 0.2945), (-1.279, 1.914, -0.2945), (-1.279, 1.914, 0.2945), (-0.8809, 2.127, -0.2945), (-0.8809, 2.127, 0.2945), (-0.4491, 2.258, -0.2945), (-0.4491, 2.258, 0.2945)], [], [(0, 1, 3, 2), (2, 3, 5, 4), (4, 5, 7, 6), (6, 7, 9, 8), (8, 9, 11, 10), (10, 11, 13, 12), (12, 13, 15, 14), (14, 15, 17, 16), (16, 17, 19, 18), (18, 19, 21, 20), (20, 21, 23, 22), (22, 23, 25, 24), (24, 25, 27, 26), (26, 27, 29, 28), (28, 29, 31, 30), (30, 31, 33, 32), (32, 33, 35, 34), (34, 35, 37, 36), (36, 37, 39, 38), (38, 39, 41, 40), (40, 41, 43, 42), (42, 43, 45, 44), (44, 45, 47, 46), (46, 47, 49, 48), (48, 49, 51, 50), (50, 51, 53, 52), (52, 53, 55, 54), (54, 55, 57, 56), (56, 57, 59, 58), (58, 59, 61, 60), (3, 1, 63, 61, 59, 57, 55, 53, 51, 49, 47, 45, 43, 41, 39, 37, 35, 33, 31, 29, 27, 25, 23, 21, 19, 17, 15, 13, 11, 9, 7, 5), (60, 61, 63, 62), (62, 63, 1, 0), (0, 2, 4, 6, 8, 10, 12, 14, 16, 18, 20, 22, 24, 26, 28, 30, 32, 34, 36, 38, 40, 42, 44, 46, 48, 50, 52, 54, 56, 58, 60, 62)])
me_cylinder_007.polygons.foreach_set('use_smooth', [True] * 34)
_uv = me_cylinder_007.uv_layers.new(name='UVMap')
_uv.uv.foreach_set('vector', [5.0, -0.001534, 5.0, 1.002, 4.844, 1.002, 4.844, -0.001534, 4.844, -0.001534, 4.844, 1.002, 4.688, 1.002, 4.688, -0.001534, 4.688, -0.001534, 4.688, 1.002, 4.531, 1.002, 4.531, -0.001534, 4.531, -0.001534, 4.531, 1.002, 4.375, 1.002, 4.375, -0.001534, 4.375, -0.001534, 4.375, 1.002, 4.219, 1.002, 4.219, -0.001534, 4.219, -0.001534, 4.219, 1.002, 4.062, 1.002, 4.062, -0.001534, 4.062, -0.001534, 4.062, 1.002, 3.906, 1.002, 3.906, -0.001534, 3.906, -0.001534, 3.906, 1.002, 3.75, 1.002, 3.75, -0.001534, 3.75, -0.001534, 3.75, 1.002, 3.594, 1.002, 3.594, -0.001534, 3.594, -0.001534, 3.594, 1.002, 3.438, 1.002, 3.438, -0.001534, 3.438, -0.001534, 3.438, 1.002, 3.281, 1.002, 3.281, -0.001534, 3.281, -0.001534, 3.281, 1.002, 3.125, 1.002, 3.125, -0.001534, 3.125, -0.001534, 3.125, 1.002, 2.969, 1.002, 2.969, -0.001534, 2.969, -0.001534, 2.969, 1.002, 2.812, 1.002, 2.812, -0.001534, 2.812, -0.001534, 2.812, 1.002, 2.656, 1.002, 2.656, -0.001534, 2.656, -0.001534, 2.656, 1.002, 2.5, 1.002, 2.5, -0.001534, 2.5, -0.001534, 2.5, 1.002, 2.344, 1.002, 2.344, -0.001534, 2.344, -0.001534, 2.344, 1.002, 2.188, 1.002, 2.188, -0.001534, 2.188, -0.001534, 2.188, 1.002, 2.031, 1.002, 2.031, -0.001534, 2.031, -0.001534, 2.031, 1.002, 1.875, 1.002, 1.875, -0.001534, 1.875, -0.001534, 1.875, 1.002, 1.719, 1.002, 1.719, -0.001534, 1.719, -0.001534, 1.719, 1.002, 1.562, 1.002, 1.562, -0.001534, 1.562, -0.001534, 1.562, 1.002, 1.406, 1.002, 1.406, -0.001534, 1.406, -0.001534, 1.406, 1.002, 1.25, 1.002, 1.25, -0.001534, 1.25, -0.001534, 1.25, 1.002, 1.094, 1.002, 1.094, -0.001534, 1.094, -0.001534, 1.094, 1.002, 0.9375, 1.002, 0.9375, -0.001534, 0.9375, -0.001534, 0.9375, 1.002, 0.7812, 1.002, 0.7812, -0.001534, 0.7812, -0.001534, 0.7812, 1.002, 0.625, 1.002, 0.625, -0.001534, 0.625, -0.001534, 0.625, 1.002, 0.4688, 1.002, 0.4688, -0.001534, 0.4688, -0.001534, 0.4688, 1.002, 0.3125, 1.002, 0.3125, -0.001534, 0.2968, 0.4854, 0.25, 0.49, 0.2032, 0.4854, 0.1582, 0.4717, 0.1167, 0.4496, 0.08029, 0.4197, 0.05045, 0.3833, 0.02827, 0.3418, 0.01461, 0.2968, 0.01, 0.25, 0.01461, 0.2032, 0.02827, 0.1582, 0.05045, 0.1167, 0.08029, 0.08029, 0.1167, 0.05045, 0.1582, 0.02827, 0.2032, 0.01461, 0.25, 0.01, 0.2968, 0.01461, 0.3418, 0.02827, 0.3833, 0.05045, 0.4197, 0.08029, 0.4496, 0.1167, 0.4717, 0.1582, 0.4854, 0.2032, 0.49, 0.25, 0.4854, 0.2968, 0.4717, 0.3418, 0.4496, 0.3833, 0.4197, 0.4197, 0.3833, 0.4496, 0.3418, 0.4717, 0.3125, -0.001534, 0.3125, 1.002, 0.1562, 1.002, 0.1562, -0.001534, 0.1562, -0.001534, 0.1562, 1.002, 0.0, 1.002, 0.0, -0.001534, 0.75, 0.49, 0.7968, 0.4854, 0.8418, 0.4717, 0.8833, 0.4496, 0.9197, 0.4197, 0.9496, 0.3833, 0.9717, 0.3418, 0.9854, 0.2968, 0.99, 0.25, 0.9854, 0.2032, 0.9717, 0.1582, 0.9496, 0.1167, 0.9197, 0.08029, 0.8833, 0.05045, 0.8418, 0.02827, 0.7968, 0.01461, 0.75, 0.01, 0.7032, 0.01461, 0.6582, 0.02827, 0.6167, 0.05045, 0.5803, 0.08029, 0.5504, 0.1167, 0.5283, 0.1582, 0.5146, 0.2032, 0.51, 0.25, 0.5146, 0.2968, 0.5283, 0.3418, 0.5504, 0.3833, 0.5803, 0.4197, 0.6167, 0.4496, 0.6582, 0.4717, 0.7032, 0.4854])
me_cylinder_007.materials.append(mat_material)
me_cylinder_007.use_remesh_fix_poles = True
me_cylinder_007.use_remesh_preserve_attributes = False
me_cylinder_007.update()
me_cylinder_008 = bpy.data.meshes.new('Cylinder.008')
me_cylinder_008.from_pydata([(0.0, 2.5, -0.125), (0.0, 2.5, 0.0), (0.4877, 2.452, -0.125), (0.4877, 2.452, 0.0), (0.9567, 2.31, -0.125), (0.9567, 2.31, 0.0), (1.389, 2.079, -0.125), (1.389, 2.079, 0.0), (1.768, 1.768, -0.125), (1.768, 1.768, 0.0), (2.079, 1.389, -0.125), (2.079, 1.389, 0.0), (2.31, 0.9567, -0.125), (2.31, 0.9567, 0.0), (2.452, 0.4877, -0.125), (2.452, 0.4877, 0.0), (2.5, -1.093e-07, -0.125), (2.5, -1.093e-07, 0.0), (2.452, -0.4877, -0.125), (2.452, -0.4877, 0.0), (2.31, -0.9567, -0.125), (2.31, -0.9567, 0.0), (2.079, -1.389, -0.125), (2.079, -1.389, 0.0), (1.768, -1.768, -0.125), (1.768, -1.768, 0.0), (1.389, -2.079, -0.125), (1.389, -2.079, 0.0), (0.9567, -2.31, -0.125), (0.9567, -2.31, 0.0), (0.4877, -2.452, -0.125), (0.4877, -2.452, 0.0), (-2.186e-07, -2.5, -0.125), (-2.186e-07, -2.5, 0.0), (-0.4877, -2.452, -0.125), (-0.4877, -2.452, 0.0), (-0.9567, -2.31, -0.125), (-0.9567, -2.31, 0.0), (-1.389, -2.079, -0.125), (-1.389, -2.079, 0.0), (-1.768, -1.768, -0.125), (-1.768, -1.768, 0.0), (-2.079, -1.389, -0.125), (-2.079, -1.389, 0.0), (-2.31, -0.9567, -0.125), (-2.31, -0.9567, 0.0), (-2.452, -0.4877, -0.125), (-2.452, -0.4877, 0.0), (-2.5, 2.981e-08, -0.125), (-2.5, 2.981e-08, 0.0), (-2.452, 0.4877, -0.125), (-2.452, 0.4877, 0.0), (-2.31, 0.9567, -0.125), (-2.31, 0.9567, 0.0), (-2.079, 1.389, -0.125), (-2.079, 1.389, 0.0), (-1.768, 1.768, -0.125), (-1.768, 1.768, 0.0), (-1.389, 2.079, -0.125), (-1.389, 2.079, 0.0), (-0.9567, 2.31, -0.125), (-0.9567, 2.31, 0.0), (-0.4877, 2.452, -0.125), (-0.4877, 2.452, 0.0)], [], [(0, 1, 3, 2), (2, 3, 5, 4), (4, 5, 7, 6), (6, 7, 9, 8), (8, 9, 11, 10), (10, 11, 13, 12), (12, 13, 15, 14), (14, 15, 17, 16), (16, 17, 19, 18), (18, 19, 21, 20), (20, 21, 23, 22), (22, 23, 25, 24), (24, 25, 27, 26), (26, 27, 29, 28), (28, 29, 31, 30), (30, 31, 33, 32), (32, 33, 35, 34), (34, 35, 37, 36), (36, 37, 39, 38), (38, 39, 41, 40), (40, 41, 43, 42), (42, 43, 45, 44), (44, 45, 47, 46), (46, 47, 49, 48), (48, 49, 51, 50), (50, 51, 53, 52), (52, 53, 55, 54), (54, 55, 57, 56), (56, 57, 59, 58), (58, 59, 61, 60), (3, 1, 63, 61, 59, 57, 55, 53, 51, 49, 47, 45, 43, 41, 39, 37, 35, 33, 31, 29, 27, 25, 23, 21, 19, 17, 15, 13, 11, 9, 7, 5), (60, 61, 63, 62), (62, 63, 1, 0), (0, 2, 4, 6, 8, 10, 12, 14, 16, 18, 20, 22, 24, 26, 28, 30, 32, 34, 36, 38, 40, 42, 44, 46, 48, 50, 52, 54, 56, 58, 60, 62)])
me_cylinder_008.polygons.foreach_set('use_smooth', [True] * 34)
_uv = me_cylinder_008.uv_layers.new(name='UVMap')
_uv.uv.foreach_set('vector', [0.5, 0.75, 0.5, 0.75, 0.5488, 0.7452, 0.5488, 0.7452, 0.5488, 0.7452, 0.5488, 0.7452, 0.5957, 0.731, 0.5957, 0.731, 0.5957, 0.731, 0.5957, 0.731, 0.6389, 0.7079, 0.6389, 0.7079, 0.6389, 0.7079, 0.6389, 0.7079, 0.6768, 0.6768, 0.6768, 0.6768, 0.6768, 0.6768, 0.6768, 0.6768, 0.7079, 0.6389, 0.7079, 0.6389, 0.7079, 0.6389, 0.7079, 0.6389, 0.731, 0.5957, 0.731, 0.5957, 0.731, 0.5957, 0.731, 0.5957, 0.7452, 0.5488, 0.7452, 0.5488, 0.7452, 0.5488, 0.7452, 0.5488, 0.75, 0.5, 0.75, 0.5, 0.75, 0.5, 0.75, 0.5, 0.7452, 0.4512, 0.7452, 0.4512, 0.7452, 0.4512, 0.7452, 0.4512, 0.731, 0.4043, 0.731, 0.4043, 0.731, 0.4043, 0.731, 0.4043, 0.7079, 0.3611, 0.7079, 0.3611, 0.7079, 0.3611, 0.7079, 0.3611, 0.6768, 0.3232, 0.6768, 0.3232, 0.6768, 0.3232, 0.6768, 0.3232, 0.6389, 0.2921, 0.6389, 0.2921, 0.6389, 0.2921, 0.6389, 0.2921, 0.5957, 0.269, 0.5957, 0.269, 0.5957, 0.269, 0.5957, 0.269, 0.5488, 0.2548, 0.5488, 0.2548, 0.5488, 0.2548, 0.5488, 0.2548, 0.5, 0.25, 0.5, 0.25, 0.5, 0.25, 0.5, 0.25, 0.4512, 0.2548, 0.4512, 0.2548, 0.4512, 0.2548, 0.4512, 0.2548, 0.4043, 0.269, 0.4043, 0.269, 0.4043, 0.269, 0.4043, 0.269, 0.3611, 0.2921, 0.3611, 0.2921, 0.3611, 0.2921, 0.3611, 0.2921, 0.3232, 0.3232, 0.3232, 0.3232, 0.3232, 0.3232, 0.3232, 0.3232, 0.2921, 0.3611, 0.2921, 0.3611, 0.2921, 0.3611, 0.2921, 0.3611, 0.269, 0.4043, 0.269, 0.4043, 0.269, 0.4043, 0.269, 0.4043, 0.2548, 0.4512, 0.2548, 0.4512, 0.2548, 0.4512, 0.2548, 0.4512, 0.25, 0.5, 0.25, 0.5, 0.25, 0.5, 0.25, 0.5, 0.2548, 0.5488, 0.2548, 0.5488, 0.2548, 0.5488, 0.2548, 0.5488, 0.269, 0.5957, 0.269, 0.5957, 0.269, 0.5957, 0.269, 0.5957, 0.2921, 0.6389, 0.2921, 0.6389, 0.2921, 0.6389, 0.2921, 0.6389, 0.3232, 0.6768, 0.3232, 0.6768, 0.3232, 0.6768, 0.3232, 0.6768, 0.3611, 0.7079, 0.3611, 0.7079, 0.3611, 0.7079, 0.3611, 0.7079, 0.4043, 0.731, 0.4043, 0.731, 0.5488, 0.7452, 0.5, 0.75, 0.4512, 0.7452, 0.4043, 0.731, 0.3611, 0.7079, 0.3232, 0.6768, 0.2921, 0.6389, 0.269, 0.5957, 0.2548, 0.5488, 0.25, 0.5, 0.2548, 0.4512, 0.269, 0.4043, 0.2921, 0.3611, 0.3232, 0.3232, 0.3611, 0.2921, 0.4043, 0.269, 0.4512, 0.2548, 0.5, 0.25, 0.5488, 0.2548, 0.5957, 0.269, 0.6389, 0.2921, 0.6768, 0.3232, 0.7079, 0.3611, 0.731, 0.4043, 0.7452, 0.4512, 0.75, 0.5, 0.7452, 0.5488, 0.731, 0.5957, 0.7079, 0.6389, 0.6768, 0.6768, 0.6389, 0.7079, 0.5957, 0.731, 0.4043, 0.731, 0.4043, 0.731, 0.4512, 0.7452, 0.4512, 0.7452, 0.4512, 0.7452, 0.4512, 0.7452, 0.5, 0.75, 0.5, 0.75, 0.5, 0.75, 0.5488, 0.7452, 0.5957, 0.731, 0.6389, 0.7079, 0.6768, 0.6768, 0.7079, 0.6389, 0.731, 0.5957, 0.7452, 0.5488, 0.75, 0.5, 0.7452, 0.4512, 0.731, 0.4043, 0.7079, 0.3611, 0.6768, 0.3232, 0.6389, 0.2921, 0.5957, 0.269, 0.5488, 0.2548, 0.5, 0.25, 0.4512, 0.2548, 0.4043, 0.269, 0.3611, 0.2921, 0.3232, 0.3232, 0.2921, 0.3611, 0.269, 0.4043, 0.2548, 0.4512, 0.25, 0.5, 0.2548, 0.5488, 0.269, 0.5957, 0.2921, 0.6389, 0.3232, 0.6768, 0.3611, 0.7079, 0.4043, 0.731, 0.4512, 0.7452])
me_cylinder_008.materials.append(mat_checkpointtopmaterial)
me_cylinder_008.use_remesh_fix_poles = True
me_cylinder_008.use_remesh_preserve_attributes = False
me_cylinder_008.update()

# ---- objects
ob_rampinverse = bpy.data.objects.new('RampInverse', me_cylinder)
ob_ramp = bpy.data.objects.new('Ramp', me_ramp)
ob_halfbox = bpy.data.objects.new('HalfBox', me_cube)
ob_checkpointbase = bpy.data.objects.new('CheckpointBase', me_checkpoint)
ob_cube = bpy.data.objects.new('Cube', me_cube_002)
ob_checkpointtoptopplate = bpy.data.objects.new('CheckpointTopTopPlate', me_cylinder_005)
ob_checkpointtopsign = bpy.data.objects.new('CheckpointTopSign', me_cylinder_007)
ob_checkpointtop = bpy.data.objects.new('CheckpointTop', None)
ob_checkpoint = bpy.data.objects.new('Checkpoint', None)
ob_checkpointtoptopplate_001 = bpy.data.objects.new('CheckpointTopTopPlate.001', me_cylinder_008)

# ---- transforms, parenting, visibility, modifiers, constraints
ob_rampinverse.location = (0.0, 0.0, 0.0)
ob_rampinverse.rotation_euler = (1.571, -0.0, 0.0)
_m = ob_rampinverse.modifiers.new('Auto Smooth', 'NODES')
_m.node_group = ng_auto_smooth
_gi = [s.identifier for s in ng_auto_smooth.interface.items_tree if s.item_type == 'SOCKET' and s.in_out == 'INPUT']
_m[_gi[1]] = 0.5236  # Angle
ob_ramp.location = (0.0, 0.0, 0.0)
ob_ramp.rotation_euler = (1.571, -0.0, 0.0)
_m = ob_ramp.modifiers.new('Auto Smooth', 'NODES')
_m.node_group = ng_auto_smooth
_gi = [s.identifier for s in ng_auto_smooth.interface.items_tree if s.item_type == 'SOCKET' and s.in_out == 'INPUT']
_m[_gi[1]] = 0.5236  # Angle
ob_halfbox.location = (0.0, 0.0, 0.0)
ob_checkpointbase.parent = ob_checkpoint
ob_checkpointbase.location = (0.0, 0.0, 0.0)
ob_cube.location = (0.0, 0.0, 2.5)
ob_cube.scale = (5.0, 5.0, 2.5)
ob_checkpointtoptopplate.parent = ob_checkpointtop
ob_checkpointtoptopplate.matrix_parent_inverse = Matrix(((1.0, -0.0, 0.0, -0.0), (-0.0, 1.0, -0.0, 0.0), (0.0, -0.0, 1.0, -5.0), (-0.0, 0.0, -0.0, 1.0)))
ob_checkpointtoptopplate.location = (0.0, 0.0, 5.0)
_m = ob_checkpointtoptopplate.modifiers.new('Auto Smooth', 'NODES')
_m.node_group = ng_auto_smooth
_gi = [s.identifier for s in ng_auto_smooth.interface.items_tree if s.item_type == 'SOCKET' and s.in_out == 'INPUT']
_m[_gi[1]] = 0.5236  # Angle
ob_checkpointtopsign.parent = ob_checkpointtop
ob_checkpointtopsign.matrix_parent_inverse = Matrix(((1.0, -0.0, 0.0, -0.0), (-0.0, 1.0, -0.0, 0.0), (0.0, -0.0, 1.0, -5.0), (-0.0, 0.0, -0.0, 1.0)))
ob_checkpointtopsign.location = (0.0, 0.0, 4.62)
_m = ob_checkpointtopsign.modifiers.new('Auto Smooth', 'NODES')
_m.node_group = ng_auto_smooth
_gi = [s.identifier for s in ng_auto_smooth.interface.items_tree if s.item_type == 'SOCKET' and s.in_out == 'INPUT']
_m[_gi[1]] = 0.5236  # Angle
ob_checkpointtop.parent = ob_checkpoint
ob_checkpointtop.location = (0.0, 0.0, 5.0)
ob_checkpoint.location = (0.0, 0.0, 0.0)
ob_checkpointtoptopplate_001.parent = ob_checkpointtop
ob_checkpointtoptopplate_001.matrix_parent_inverse = Matrix(((1.0, -0.0, 0.0, -0.0), (-0.0, 1.0, -0.0, 0.0), (0.0, -0.0, 1.0, -5.0), (-0.0, 0.0, -0.0, 1.0)))
ob_checkpointtoptopplate_001.location = (0.0, 0.0, 4.377)
ob_checkpointtoptopplate_001.scale = (0.9616, 0.9616, 1.0)
_m = ob_checkpointtoptopplate_001.modifiers.new('Auto Smooth', 'NODES')
_m.node_group = ng_auto_smooth
_gi = [s.identifier for s in ng_auto_smooth.interface.items_tree if s.item_type == 'SOCKET' and s.in_out == 'INPUT']
_m[_gi[1]] = 0.5236  # Angle

# ---- collection membership
col_collection.objects.link(ob_rampinverse)
col_collection.objects.link(ob_ramp)
col_collection.objects.link(ob_halfbox)
col_collection.objects.link(ob_checkpointbase)
col_collection.objects.link(ob_cube)
col_collection.objects.link(ob_checkpointtoptopplate)
col_collection.objects.link(ob_checkpointtopsign)
col_collection.objects.link(ob_checkpointtop)
col_collection.objects.link(ob_checkpoint)
col_collection.objects.link(ob_checkpointtoptopplate_001)

# ---- scene / render settings (as saved in the file)
scene.frame_start = 1; scene.frame_end = 250; scene.frame_set(1)
scene.render.engine = 'BLENDER_EEVEE_NEXT'
scene.cycles.sampling_pattern = 'TABULATED_SOBOL'
scene.cycles.use_light_tree = False
scene.view_settings.view_transform = 'Filmic'
bpy.context.view_layer.update()

# ---- added for rendering (the .blend has no active camera and no usable light): camera, sun
cam_auto = bpy.data.cameras.new('AutoCamera')
cam_auto.lens = 50.0
cam_auto.sensor_width = 36.0
cam_auto.clip_end = 1000.0
ob_auto_camera = bpy.data.objects.new('AutoCamera', cam_auto)
scene.collection.objects.link(ob_auto_camera)
ob_auto_camera.location = (16.0254, -19.2304, 12.8203)
ob_auto_camera.rotation_euler = (1.09748, -7.21219e-08, 0.694738)
scene.camera = ob_auto_camera
light_auto_sun = bpy.data.lights.new('AutoSun', 'SUN')
light_auto_sun.energy = 3.0
light_auto_sun.angle = 0.0523599
ob_auto_sun = bpy.data.objects.new('AutoSun', light_auto_sun)
scene.collection.objects.link(ob_auto_sun)
ob_auto_sun.rotation_euler = (0.872665, 0.174533, 0.523599)
bpy.context.view_layer.update()
